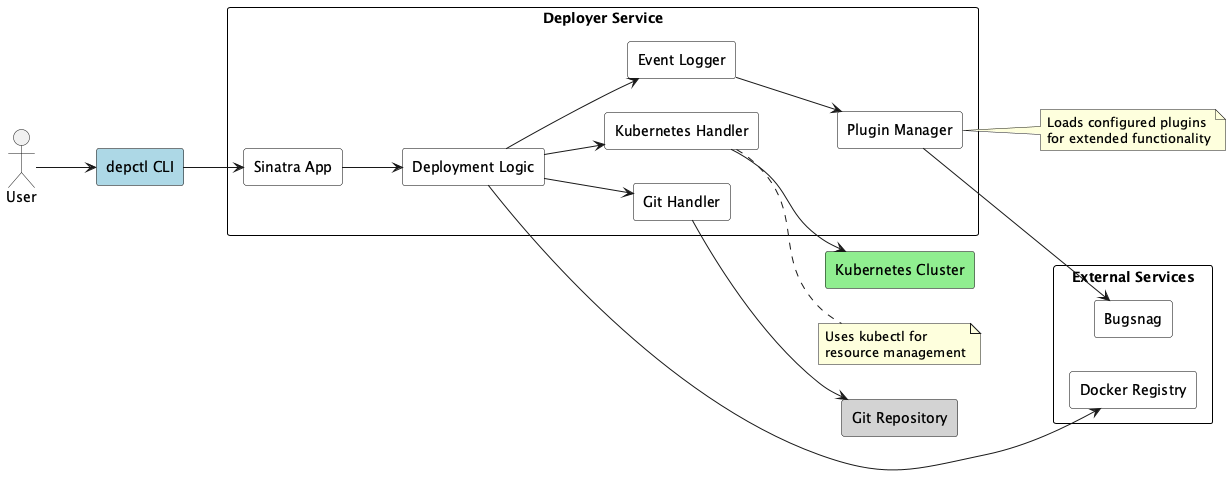

The diagram above was rendered by PlantUML. Its source (embedded in the PNG):
@startuml gapfish_deployer
skinparam rectangle {
  BackgroundColor #ffffff
  BorderColor black
  Style roundrect
}
left to right direction

actor "User" as user

rectangle "depctl CLI" as cli #lightblue

rectangle "Deployer Service" as deployer {
  rectangle "Sinatra App" as sinatra
  rectangle "Deployment Logic" as logic
  rectangle "Kubernetes Handler" as k8s
  rectangle "Git Handler" as git
  rectangle "Event Logger" as logger
  rectangle "Plugin Manager" as plugins
}

rectangle "Kubernetes Cluster" as cluster #lightgreen
rectangle "Git Repository" as gitrepo #lightgrey
rectangle "External Services" as external {
  rectangle "Bugsnag" as bugsnag
  rectangle "Docker Registry" as docker
}

user --> cli
cli --> sinatra
sinatra --> logic
logic --> k8s
logic --> git
logic --> logger
logger --> plugins
plugins --> bugsnag

k8s --> cluster
git --> gitrepo
logic --> docker

note right of k8s
  Uses kubectl for
  resource management
end note

note right of plugins
  Loads configured plugins
  for extended functionality
end note
@enduml